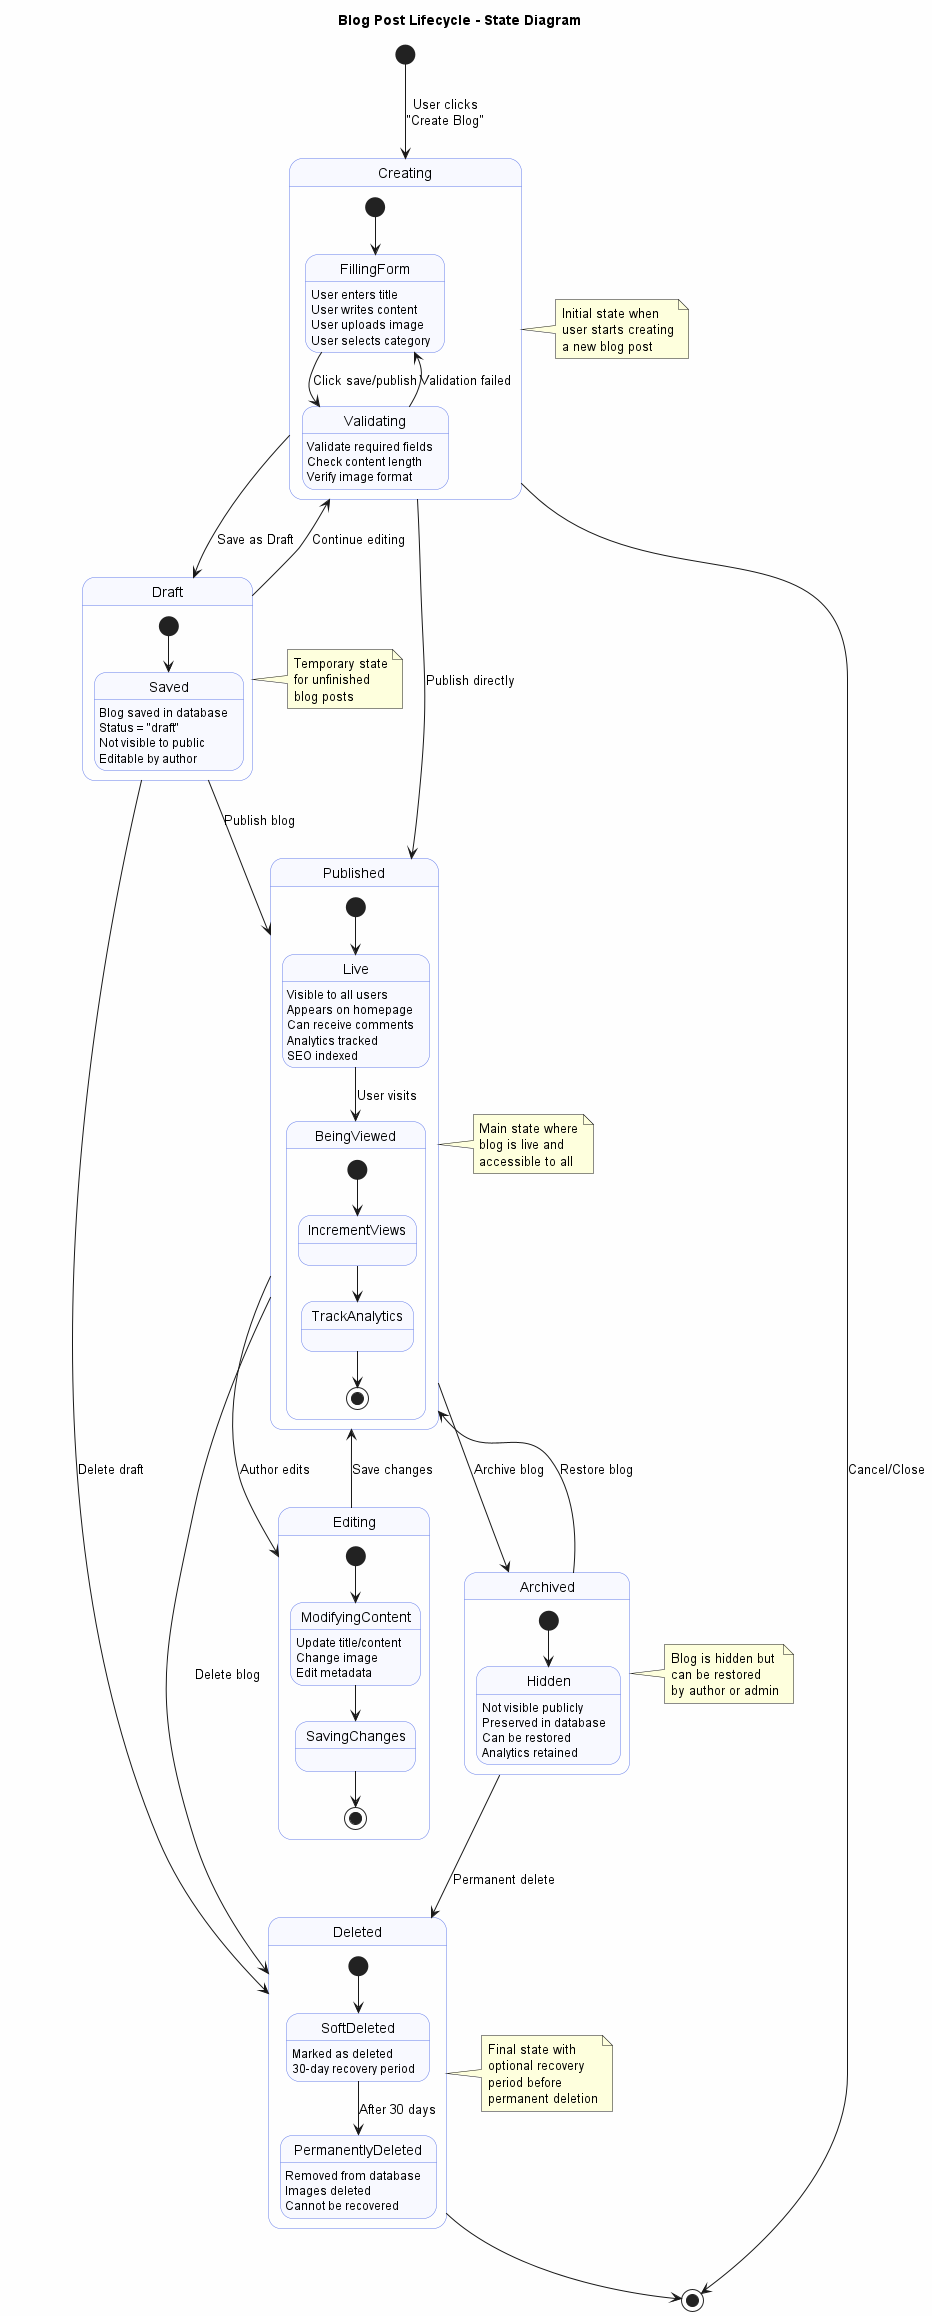

The diagram above was rendered by PlantUML. Its source (embedded in the PNG):
@startuml Blog Post Lifecycle - State Diagram

skinparam backgroundColor #FEFEFE
skinparam stateBorderColor #667eea
skinparam stateBackgroundColor #f8f9ff

title Blog Post Lifecycle - State Diagram

[*] --> Creating : User clicks\n"Create Blog"

state Creating {
  [*] --> FillingForm
  FillingForm : User enters title
  FillingForm : User writes content
  FillingForm : User uploads image
  FillingForm : User selects category
  FillingForm --> Validating : Click save/publish
  
  Validating : Validate required fields
  Validating : Check content length
  Validating : Verify image format
  
  Validating --> FillingForm : Validation failed
}

Creating --> Draft : Save as Draft
Creating --> Published : Publish directly
Creating --> [*] : Cancel/Close

state Draft {
  [*] --> Saved
  Saved : Blog saved in database
  Saved : Status = "draft"
  Saved : Not visible to public
  Saved : Editable by author
}

Draft --> Creating : Continue editing
Draft --> Published : Publish blog
Draft --> Deleted : Delete draft

state Published {
  [*] --> Live
  Live : Visible to all users
  Live : Appears on homepage
  Live : Can receive comments
  Live : Analytics tracked
  Live : SEO indexed
  
  Live --> BeingViewed : User visits
  
  state BeingViewed {
    [*] --> IncrementViews
    IncrementViews --> TrackAnalytics
    TrackAnalytics --> [*]
  }
}

Published --> Editing : Author edits
Published --> Archived : Archive blog
Published --> Deleted : Delete blog

state Editing {
  [*] --> ModifyingContent
  ModifyingContent : Update title/content
  ModifyingContent : Change image
  ModifyingContent : Edit metadata
  ModifyingContent --> SavingChanges
  SavingChanges --> [*]
}

Editing --> Published : Save changes

state Archived {
  [*] --> Hidden
  Hidden : Not visible publicly
  Hidden : Preserved in database
  Hidden : Can be restored
  Hidden : Analytics retained
}

Archived --> Published : Restore blog
Archived --> Deleted : Permanent delete

state Deleted {
  [*] --> SoftDeleted
  SoftDeleted : Marked as deleted
  SoftDeleted : 30-day recovery period
  SoftDeleted --> PermanentlyDeleted : After 30 days
  PermanentlyDeleted : Removed from database
  PermanentlyDeleted : Images deleted
  PermanentlyDeleted : Cannot be recovered
}

Deleted --> [*]

note right of Creating
  Initial state when
  user starts creating
  a new blog post
end note

note right of Draft
  Temporary state
  for unfinished
  blog posts
end note

note right of Published
  Main state where
  blog is live and
  accessible to all
end note

note right of Archived
  Blog is hidden but
  can be restored
  by author or admin
end note

note right of Deleted
  Final state with
  optional recovery
  period before
  permanent deletion
end note

@enduml